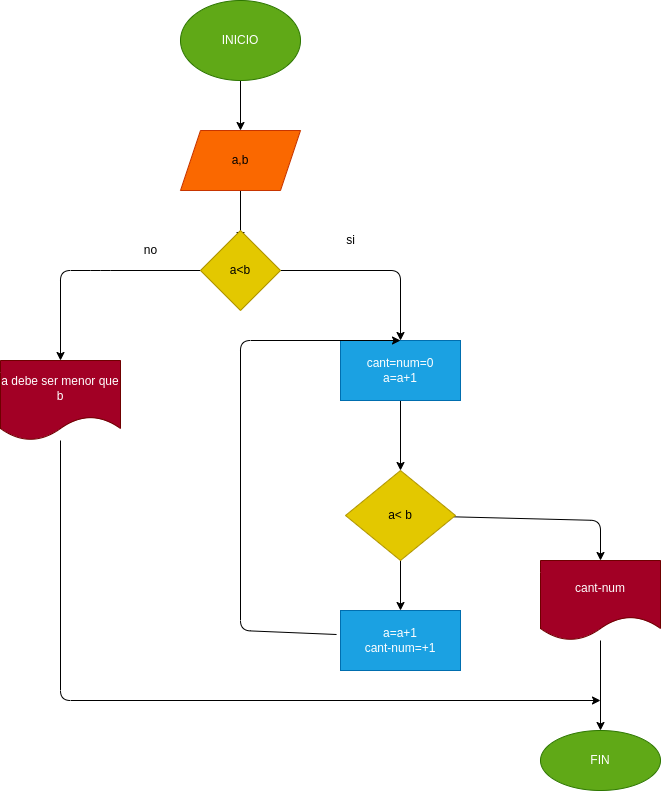

The diagram above was exported from draw.io. Its source (the exported page's mxGraphModel, read from the mxfile embedded in the PNG):
<mxGraphModel dx="1477" dy="153" grid="1" gridSize="10" guides="1" tooltips="1" connect="1" arrows="1" fold="1" page="1" pageScale="1" pageWidth="827" pageHeight="1169" math="0" shadow="0">
  <root>
    <mxCell id="0" />
    <mxCell id="1" parent="0" />
    <mxCell id="5" value="" style="edgeStyle=none;html=1;" parent="1" source="3" edge="1">
      <mxGeometry relative="1" as="geometry">
        <mxPoint x="200" y="200" as="targetPoint" />
      </mxGeometry>
    </mxCell>
    <mxCell id="3" value="INICIO" style="ellipse;whiteSpace=wrap;html=1;fillColor=#60a917;fontColor=#ffffff;strokeColor=#2D7600;" parent="1" vertex="1">
      <mxGeometry x="140" y="70" width="120" height="80" as="geometry" />
    </mxCell>
    <mxCell id="7" value="" style="edgeStyle=none;html=1;" parent="1" edge="1">
      <mxGeometry relative="1" as="geometry">
        <mxPoint x="200" y="260" as="sourcePoint" />
        <mxPoint x="200" y="310" as="targetPoint" />
      </mxGeometry>
    </mxCell>
    <mxCell id="9" value="a,b" style="shape=parallelogram;perimeter=parallelogramPerimeter;whiteSpace=wrap;html=1;fixedSize=1;fillColor=#fa6800;fontColor=#000000;strokeColor=#C73500;" parent="1" vertex="1">
      <mxGeometry x="140" y="200" width="120" height="60" as="geometry" />
    </mxCell>
    <mxCell id="21" value="" style="edgeStyle=none;html=1;" edge="1" parent="1" source="12" target="20">
      <mxGeometry relative="1" as="geometry">
        <Array as="points">
          <mxPoint x="60" y="340" />
          <mxPoint x="20" y="340" />
        </Array>
      </mxGeometry>
    </mxCell>
    <mxCell id="24" value="" style="edgeStyle=none;html=1;" edge="1" parent="1" source="12">
      <mxGeometry relative="1" as="geometry">
        <mxPoint x="360" y="410" as="targetPoint" />
        <Array as="points">
          <mxPoint x="360" y="340" />
        </Array>
      </mxGeometry>
    </mxCell>
    <mxCell id="12" value="a&amp;lt;b" style="rhombus;whiteSpace=wrap;html=1;fillColor=#e3c800;fontColor=#000000;strokeColor=#B09500;" parent="1" vertex="1">
      <mxGeometry x="160" y="300" width="80" height="80" as="geometry" />
    </mxCell>
    <mxCell id="27" value="" style="edgeStyle=none;html=1;" edge="1" parent="1" source="19" target="26">
      <mxGeometry relative="1" as="geometry" />
    </mxCell>
    <mxCell id="19" value="cant=num=0&lt;br&gt;a=a+1" style="rounded=0;whiteSpace=wrap;html=1;fillColor=#1ba1e2;fontColor=#ffffff;strokeColor=#006EAF;" parent="1" vertex="1">
      <mxGeometry x="300" y="410" width="120" height="60" as="geometry" />
    </mxCell>
    <mxCell id="33" value="" style="edgeStyle=none;html=1;" edge="1" parent="1" source="20">
      <mxGeometry relative="1" as="geometry">
        <mxPoint x="560" y="770" as="targetPoint" />
        <Array as="points">
          <mxPoint x="20" y="770" />
        </Array>
      </mxGeometry>
    </mxCell>
    <mxCell id="20" value="a debe ser menor que b" style="shape=document;whiteSpace=wrap;html=1;boundedLbl=1;fillColor=#a20025;fontColor=#ffffff;strokeColor=#6F0000;" vertex="1" parent="1">
      <mxGeometry x="-40" y="430" width="120" height="80" as="geometry" />
    </mxCell>
    <mxCell id="22" value="no" style="text;html=1;align=center;verticalAlign=middle;resizable=0;points=[];autosize=1;strokeColor=none;fillColor=none;" vertex="1" parent="1">
      <mxGeometry x="95" y="310" width="30" height="20" as="geometry" />
    </mxCell>
    <mxCell id="25" value="si" style="text;html=1;align=center;verticalAlign=middle;resizable=0;points=[];autosize=1;strokeColor=none;fillColor=none;" vertex="1" parent="1">
      <mxGeometry x="300" y="300" width="20" height="20" as="geometry" />
    </mxCell>
    <mxCell id="29" value="" style="edgeStyle=none;html=1;" edge="1" parent="1" source="26" target="28">
      <mxGeometry relative="1" as="geometry">
        <Array as="points">
          <mxPoint x="560" y="590" />
        </Array>
      </mxGeometry>
    </mxCell>
    <mxCell id="35" value="" style="edgeStyle=none;html=1;" edge="1" parent="1" source="26" target="34">
      <mxGeometry relative="1" as="geometry" />
    </mxCell>
    <mxCell id="26" value="a&amp;lt; b" style="rhombus;whiteSpace=wrap;html=1;rounded=0;fillColor=#e3c800;fontColor=#000000;strokeColor=#B09500;" vertex="1" parent="1">
      <mxGeometry x="305" y="540" width="110" height="90" as="geometry" />
    </mxCell>
    <mxCell id="31" value="" style="edgeStyle=none;html=1;" edge="1" parent="1" source="28" target="30">
      <mxGeometry relative="1" as="geometry" />
    </mxCell>
    <mxCell id="28" value="cant-num" style="shape=document;whiteSpace=wrap;html=1;boundedLbl=1;rounded=0;fillColor=#a20025;fontColor=#ffffff;strokeColor=#6F0000;" vertex="1" parent="1">
      <mxGeometry x="500" y="630" width="120" height="80" as="geometry" />
    </mxCell>
    <mxCell id="30" value="FIN" style="ellipse;whiteSpace=wrap;html=1;rounded=0;fillColor=#60a917;fontColor=#ffffff;strokeColor=#2D7600;" vertex="1" parent="1">
      <mxGeometry x="500" y="800" width="120" height="60" as="geometry" />
    </mxCell>
    <mxCell id="37" value="" style="edgeStyle=none;html=1;exitX=-0.033;exitY=0.4;exitDx=0;exitDy=0;exitPerimeter=0;entryX=0.5;entryY=0;entryDx=0;entryDy=0;" edge="1" parent="1" source="34" target="19">
      <mxGeometry relative="1" as="geometry">
        <mxPoint x="230" y="700" as="sourcePoint" />
        <mxPoint x="360" y="400" as="targetPoint" />
        <Array as="points">
          <mxPoint x="200" y="700" />
          <mxPoint x="200" y="410" />
        </Array>
      </mxGeometry>
    </mxCell>
    <mxCell id="34" value="a=a+1&lt;br&gt;cant-num=+1" style="whiteSpace=wrap;html=1;rounded=0;fillColor=#1ba1e2;fontColor=#ffffff;strokeColor=#006EAF;" vertex="1" parent="1">
      <mxGeometry x="300" y="680" width="120" height="60" as="geometry" />
    </mxCell>
  </root>
</mxGraphModel>